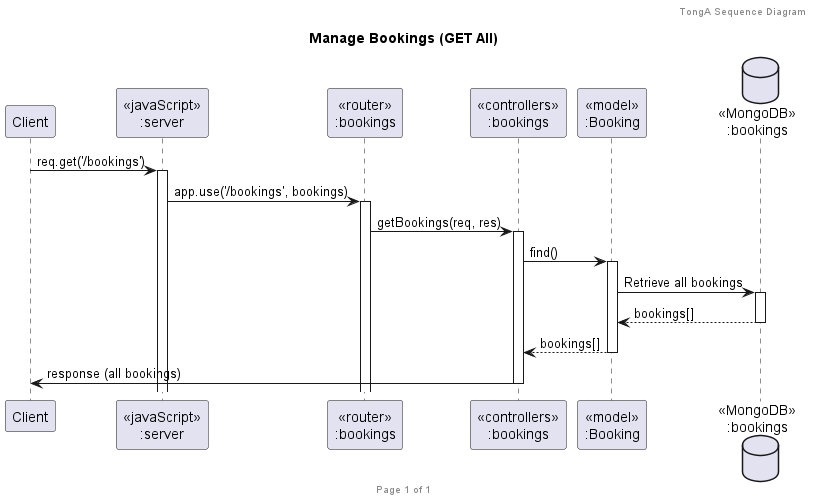

The diagram above was rendered by PlantUML. Its source (embedded in the PNG):
@startuml Manage Bookings (GET All)

header TongA Sequence Diagram
footer Page %page% of %lastpage%
title "Manage Bookings (GET All)"

participant "Client" as client
participant "<<javaScript>>\n:server" as server
participant "<<router>>\n:bookings" as routerBookings
participant "<<controllers>>\n:bookings" as controllersBookings
participant "<<model>>\n:Booking" as modelBooking
database "<<MongoDB>>\n:bookings" as BookingsDatabase

client->server ++: req.get('/bookings')
server->routerBookings ++: app.use('/bookings', bookings)
routerBookings -> controllersBookings ++: getBookings(req, res)
controllersBookings->modelBooking ++: find()
modelBooking -> BookingsDatabase ++: Retrieve all bookings
BookingsDatabase --> modelBooking --: bookings[]
controllersBookings <-- modelBooking --: bookings[]
controllersBookings->client --: response (all bookings)

@enduml